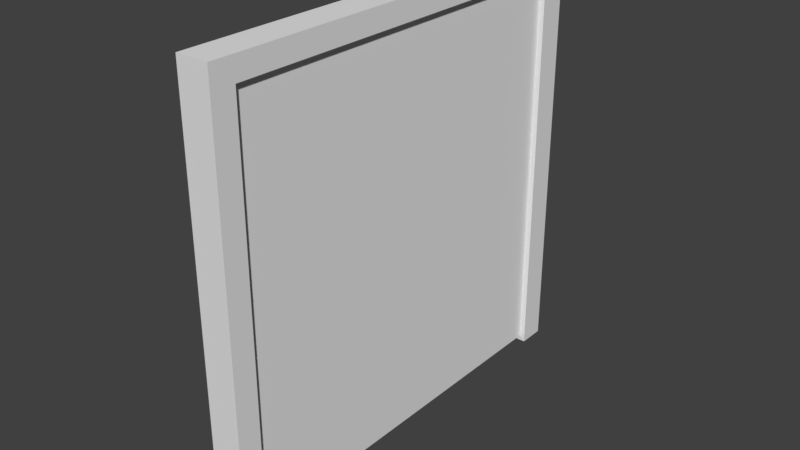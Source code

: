 # Source: cubiclewall.blend  (saved by Blender 2.80.59; exported with 4.5.12 LTS)
import bpy
from mathutils import Matrix  # noqa: F401  (used for matrix-valued properties, if any)

bpy.ops.wm.read_factory_settings(use_empty=True)
scene = bpy.context.scene
scene.name = 'Scene'

# ---- collections
col_collection_1 = bpy.data.collections.new('Collection 1'); scene.collection.children.link(col_collection_1)

# ---- world
world_world = bpy.data.worlds.new('World'); scene.world = world_world
world_world.use_nodes = True; world_world.node_tree.nodes.clear()
_N = world_world.node_tree.nodes; _L = world_world.node_tree.links
n0 = _N.new('ShaderNodeOutputWorld'); n0.name = 'World Output'; n0.location = (300, 300)
n1 = _N.new('ShaderNodeBackground'); n1.name = 'Background'; n1.location = (10, 300)
n1.inputs[0].default_value = (0.05088, 0.05088, 0.05088, 1.0)
_L.new(n1.outputs[0], n0.inputs[0])
n0.is_active_output = True
world_world.color = (0.05088, 0.05088, 0.05088)
world_world.use_sun_shadow = False
world_world.sun_shadow_jitter_overblur = 0.0

# ---- meshes
me_cube_001 = bpy.data.meshes.new('Cube.001')
me_cube_001.from_pydata([(-0.07909, 0.9486, -0.07334), (-0.07909, 0.9486, 1.907), (-0.07909, 1.082, -0.07334), (-0.07909, 1.082, 2.013), (0.07909, 0.9486, -0.07334), (0.07909, 0.9486, 1.907), (0.07909, 1.082, -0.07334), (0.07909, 1.082, 2.013), (-0.07909, -0.9514, 1.907), (-0.07909, -1.066, 2.013), (0.07909, -1.066, 2.013), (0.07909, -0.9514, 1.907), (-0.07909, -0.9514, -0.05456), (-0.07909, -1.066, -0.05456), (0.07909, -1.066, -0.05456), (0.07909, -0.9514, -0.05456)], [], [(0, 1, 3, 2), (2, 3, 7, 6), (6, 7, 5, 4), (4, 5, 1, 0), (2, 6, 4, 0), (5, 7, 10, 11), (8, 11, 15, 12), (3, 1, 8, 9), (1, 5, 11, 8), (7, 3, 9, 10), (14, 13, 12, 15), (10, 9, 13, 14), (11, 10, 14, 15), (9, 8, 12, 13)])
_uv = me_cube_001.uv_layers.new(name='UVMap')
_uv.uv.foreach_set('vector', [0.375, 0.0, 0.625, 0.0, 0.625, 0.25, 0.375, 0.25, 0.375, 0.25, 0.625, 0.25, 0.625, 0.5, 0.375, 0.5, 0.375, 0.5, 0.625, 0.5, 0.625, 0.75, 0.375, 0.75, 0.375, 0.75, 0.625, 0.75, 0.625, 1.0, 0.375, 1.0, 0.125, 0.5, 0.375, 0.5, 0.375, 0.75, 0.125, 0.75, 0.625, 0.75, 0.625, 0.5, 0.625, 0.5, 0.625, 0.75, 0.625, 1.0, 0.625, 0.75, 0.625, 0.75, 0.625, 1.0, 0.625, 0.25, 0.625, 0.0, 0.625, 0.0, 0.625, 0.25, 0.625, 1.0, 0.625, 0.75, 0.625, 0.75, 0.625, 1.0, 0.625, 0.5, 0.625, 0.25, 0.625, 0.25, 0.625, 0.5, 0.625, 0.5, 0.875, 0.5, 0.875, 0.75, 0.625, 0.75, 0.625, 0.5, 0.625, 0.25, 0.625, 0.25, 0.625, 0.5, 0.625, 0.75, 0.625, 0.5, 0.625, 0.5, 0.625, 0.75, 0.625, 0.25, 0.625, 0.0, 0.625, 0.0, 0.625, 0.25])
me_cube_001.use_remesh_preserve_volume = False
me_cube_001.use_remesh_preserve_attributes = False
me_cube_001.use_mirror_vertex_groups = False
me_cube_001.update()
me_cube = bpy.data.meshes.new('Cube')
me_cube.from_pydata([(-0.05, -1.0, -0.04879), (-0.05, -1.0, 1.951), (-0.05, 1.0, -0.04879), (-0.05, 1.0, 1.951), (0.05, -1.0, -0.04879), (0.05, -1.0, 1.951), (0.05, 1.0, -0.04879), (0.05, 1.0, 1.951)], [], [(0, 1, 3, 2), (2, 3, 7, 6), (6, 7, 5, 4), (4, 5, 1, 0), (2, 6, 4, 0), (7, 3, 1, 5)])
me_cube.use_remesh_preserve_volume = False
me_cube.use_remesh_preserve_attributes = False
me_cube.use_mirror_vertex_groups = False
me_cube.update()

# ---- objects
ob_cubicle_wall_frame = bpy.data.objects.new('Cubicle Wall Frame', me_cube_001)
ob_cubicle_wall_inset = bpy.data.objects.new('Cubicle Wall Inset', me_cube)

# ---- transforms, parenting, visibility, modifiers, constraints
ob_cubicle_wall_frame.location = (0.0, 0.0, 0.0)
ob_cubicle_wall_frame.lineart.crease_threshold = 0.0
ob_cubicle_wall_inset.location = (0.0, 0.0, 0.0)
ob_cubicle_wall_inset.lineart.crease_threshold = 0.0

# ---- collection membership
scene.collection.objects.link(ob_cubicle_wall_frame)
col_collection_1.objects.link(ob_cubicle_wall_inset)

# ---- scene / render settings (as saved in the file)
scene.frame_start = 1; scene.frame_end = 250; scene.frame_set(96)
scene.render.engine = 'CYCLES'
scene.render.image_settings.file_format = 'FFMPEG'
scene.render.image_settings.color_mode = 'RGB'
scene.render.resolution_x = 1280
scene.render.resolution_y = 720
scene.render.dither_intensity = 0.0
scene.cycles.use_denoising = False
scene.cycles.samples = 80
scene.cycles.sampling_pattern = 'TABULATED_SOBOL'
scene.cycles.use_adaptive_sampling = False
scene.cycles.use_light_tree = False
scene.cycles.blur_glossy = 2.0
scene.cycles.max_bounces = 8
scene.view_settings.view_transform = 'Standard'
bpy.context.view_layer.update()

# ---- added for rendering (the .blend has no active camera and no usable light): camera, sun
cam_auto = bpy.data.cameras.new('AutoCamera')
cam_auto.lens = 50.0
cam_auto.sensor_width = 36.0
cam_auto.clip_end = 1000.0
ob_auto_camera = bpy.data.objects.new('AutoCamera', cam_auto)
scene.collection.objects.link(ob_auto_camera)
ob_auto_camera.location = (2.77375, -3.32057, 3.1886)
ob_auto_camera.rotation_euler = (1.09748, -7.21219e-08, 0.694738)
scene.camera = ob_auto_camera
light_auto_sun = bpy.data.lights.new('AutoSun', 'SUN')
light_auto_sun.energy = 3.0
light_auto_sun.angle = 0.0523599
ob_auto_sun = bpy.data.objects.new('AutoSun', light_auto_sun)
scene.collection.objects.link(ob_auto_sun)
ob_auto_sun.rotation_euler = (0.872665, 0.174533, 0.523599)
bpy.context.view_layer.update()
